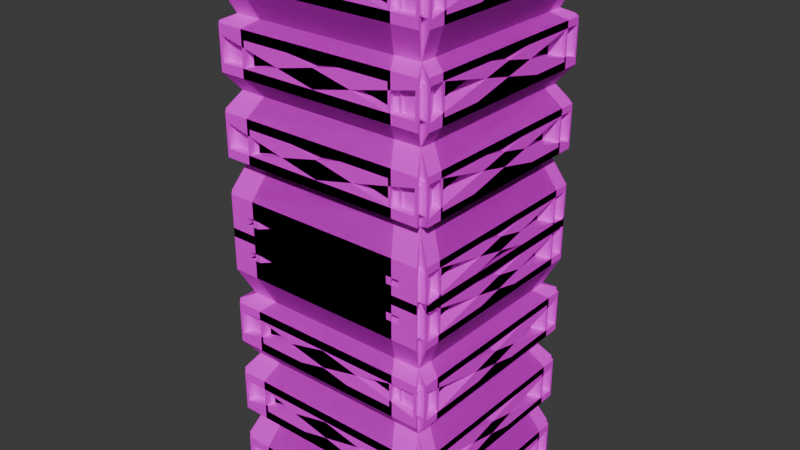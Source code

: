 # Source: building1.blend  (saved by Blender 4.2.66; exported with 4.5.12 LTS)
import bpy
from mathutils import Matrix  # noqa: F401  (used for matrix-valued properties, if any)

bpy.ops.wm.read_factory_settings(use_empty=True)
scene = bpy.context.scene
scene.name = 'Scene'

# ---- collections
col_collection = bpy.data.collections.new('Collection'); scene.collection.children.link(col_collection)

# ---- images (referenced by path relative to the original .blend; pixels are not part of the script)
import os
ASSET_DIR = os.environ.get("B2B_ASSET_DIR", "")  # directory of the original .blend (textures are referenced by path, not embedded)
HERE = os.path.dirname(os.path.abspath(__file__))  # packed textures are extracted next to this script under _unpacked/

def load_image(name, relpath, width, height, colorspace="sRGB"):
    """Load a texture the original file referenced (path relative to the .blend, or extracted next to this script)."""
    p = next((c for c in (os.path.join(HERE, relpath), os.path.join(ASSET_DIR, relpath)) if relpath and os.path.exists(c)), "")
    if p:
        img = bpy.data.images.load(p, check_existing=True)
        img.name = name
    else:  # same state as the original file: an image datablock whose file is absent (Cycles renders it pink)
        img = bpy.data.images.new(name, width, height)
        img.source = "FILE"
        img.filepath = "//" + (relpath or name)
    img.colorspace_settings.name = colorspace
    return img
img_black_jpg = load_image('black.jpg', 'OpenGL_StarWing/app/src/main/res/drawable/black.jpg', 1024, 1024, 'sRGB')

# ---- materials (node trees are filled in below, after node groups)
mat_building1mat = bpy.data.materials.new('Building1Mat')

# ---- material node trees
mat_building1mat.use_nodes = True; mat_building1mat.node_tree.nodes.clear()
_N = mat_building1mat.node_tree.nodes; _L = mat_building1mat.node_tree.links
n0 = _N.new('ShaderNodeBsdfPrincipled'); n0.name = 'Principled BSDF'; n0.location = (60, 300)
n1 = _N.new('ShaderNodeOutputMaterial'); n1.name = 'Material Output'; n1.location = (360, 300)
n2 = _N.new('ShaderNodeTexImage'); n2.name = 'Image Texture'; n2.location = (-223, 300)
n2.image = img_black_jpg
_L.new(n0.outputs[0], n1.inputs[0])
_L.new(n2.outputs[0], n0.inputs[0])
n1.is_active_output = True

# ---- world
world_world = bpy.data.worlds.new('World'); scene.world = world_world
world_world.use_nodes = True; world_world.node_tree.nodes.clear()
_N = world_world.node_tree.nodes; _L = world_world.node_tree.links
n0 = _N.new('ShaderNodeOutputWorld'); n0.name = 'World Output'; n0.location = (300, 300)
n1 = _N.new('ShaderNodeBackground'); n1.name = 'Background'; n1.location = (10, 300)
n1.inputs[0].default_value = (0.05088, 0.05088, 0.05088, 1.0)
_L.new(n1.outputs[0], n0.inputs[0])
n0.is_active_output = True
world_world.color = (0.05088, 0.05088, 0.05088)
world_world.sun_shadow_jitter_overblur = 0.0

# ---- meshes
me_cube = bpy.data.meshes.new('Cube')
me_cube.from_pydata([(-1.033, 1.165, 0.04941), (-1.033, 1.165, 0.07713), (1.165, -1.033, 0.07713), (1.165, -1.033, 0.04941), (-0.108, 0.02375, 0.04941), (-0.108, 0.02375, 0.07713), (0.02375, -0.108, 0.07713), (0.02375, -0.108, 0.04941), (-1.221, 1.165, 0.9802), (0.01545, 1.165, 0.8907), (-1.221, 1.165, 0.8907), (-1.221, 1.165, 0.3979), (0.01545, 1.165, 0.3084), (-1.221, 1.165, 0.3084), (-1.221, 1.165, 0.6891), (0.01545, 1.165, 0.5996), (-1.221, 1.165, 0.5996), (-0.3281, 1.165, 0.9827), (0.9087, 1.165, 0.9827), (0.9087, 1.165, 0.8932), (-0.3281, 1.165, 0.4004), (0.9087, 1.165, 0.4004), (0.9087, 1.165, 0.3109), (-0.3281, 1.165, 0.6916), (0.9087, 1.165, 0.6916), (0.9087, 1.165, 0.6021), (-1.033, 1.261, 0.07713), (-1.033, 1.261, 0.04941), (1.165, -0.9362, 0.07713), (1.165, -0.9362, 0.04941), (-0.108, 0.1205, 0.07713), (-0.108, 0.1205, 0.04941), (0.02375, -0.01124, 0.07713), (0.02375, -0.01124, 0.04941), (-1.165, 1.17, 0.8847), (-1.321, 1.17, 0.8847), (1.008, -0.9362, 0.07713), (-1.321, 1.17, 0.9906), (-1.165, 1.17, 0.9906), (-1.165, -0.2939, 0.9907), (-1.321, -0.2939, 0.9907), (1.008, -0.9362, 0.04941), (-1.165, 1.17, 0.01127), (-1.321, 1.17, 0.01127), (-1.321, 1.17, 0.1172), (-1.165, 1.17, 0.1172), (-1.165, -0.2939, 0.1172), (-1.321, -0.2939, 0.1172), (-1.165, 0.4874, 0.8828), (-1.165, -0.9762, 0.9887), (-1.165, -0.9762, 0.8828), (-1.165, -0.9762, 0.3005), (-1.321, -0.9762, 0.3005), (-1.321, 0.4874, 0.3005), (-1.165, 0.4874, 0.3005), (-1.165, -0.9762, 0.4064), (-1.321, -0.9762, 0.4064), (-1.165, -0.9762, 0.5917), (-1.321, -0.9762, 0.5917), (-1.321, 0.4874, 0.5917), (-1.165, 0.4874, 0.5917), (-1.165, -0.9762, 0.6976), (-1.321, -0.9762, 0.6976), (-1.165, 0.4874, 0.00935), (-1.165, -0.9762, 0.1153), (-1.165, -0.9762, 0.00935), (-0.1326, -0.01124, 0.07713), (-0.1326, -0.01124, 0.04941), (-1.165, 1.17, 0.3024), (-1.321, 1.17, 0.3024), (-0.2643, 0.1205, 0.04941), (-0.2643, 0.1205, 0.07713), (-1.321, 1.17, 0.4083), (-1.165, 1.17, 0.4083), (-1.165, -0.2939, 0.4083), (-1.321, -0.2939, 0.4083), (-1.165, 1.17, 0.5936), (-1.321, 1.17, 0.5936), (-1.321, 1.17, 0.6995), (-1.165, 1.17, 0.6995), (-1.165, -0.2939, 0.6995), (-1.321, -0.2939, 0.6995), (-1.321, -0.9762, 0.8828), (-1.189, 1.261, 0.07713), (-1.189, 1.261, 0.04941), (-1.321, 0.4874, 0.00935), (-1.321, 0.4874, 0.8828), (-1.321, -0.9762, 0.9887), (-1.321, -0.9762, 0.1153), (-1.321, -0.9762, 0.00935), (-1.156, 1.097, -1.0), (-1.156, -0.9033, -1.0), (-1.156, -0.9033, 0.75), (-1.156, -0.9033, 1.0), (-1.156, 1.097, 1.0), (-1.156, 1.097, 0.0), (0.8437, 1.097, -1.0), (0.8437, 1.097, 1.0), (0.8437, 1.097, 0.0), (0.8437, -0.9033, -1.0), (0.8437, -0.9033, 1.0), (0.8437, -0.9033, 0.0), (-1.156, -0.9033, 0.0), (-1.156, 1.097, 0.25), (0.8437, 1.097, 0.25), (0.8437, -0.9033, 0.25), (-1.156, -0.9033, 0.25), (-1.156, -0.9033, 0.5), (-1.156, 1.097, 0.75), (-1.156, 1.097, 0.5), (0.8437, 1.097, 0.75), (0.8437, 1.097, 0.5), (0.8437, -0.9033, 0.75), (0.8437, -0.9033, 0.5), (-1.321, -1.002, 0.8572), (-1.321, -1.002, 1.016), (-1.321, 1.195, 0.8572), (-1.321, 1.195, 1.016), (-1.255, 1.261, 1.016), (-1.255, 1.261, 0.8572), (0.9422, 1.261, 0.8572), (0.9422, 1.261, 1.016), (1.008, 1.195, 1.016), (1.008, 1.195, 0.8572), (1.008, -1.002, 0.8572), (1.008, -1.002, 1.016), (0.9422, -1.068, 1.016), (0.9422, -1.068, 0.8572), (-1.255, -1.068, 0.8572), (-1.255, -1.068, 1.016), (0.9422, -1.068, 0.4339), (0.9422, -1.068, 0.2749), (-1.255, -1.068, 0.2749), (-1.255, -1.068, 0.4339), (1.008, 1.195, 0.4339), (1.008, 1.195, 0.2749), (1.008, -1.002, 0.2749), (1.008, -1.002, 0.4339), (-1.255, 1.261, 0.4339), (-1.255, 1.261, 0.2749), (0.9422, 1.261, 0.2749), (0.9422, 1.261, 0.4339), (-1.321, -1.002, 0.2749), (-1.321, -1.002, 0.4339), (-1.321, 1.195, 0.2749), (-1.321, 1.195, 0.4339), (-1.321, -1.002, -0.01623), (-1.321, -1.002, 0.1428), (-1.321, 1.195, -0.01623), (-1.321, 1.195, 0.1428), (-1.255, 1.261, 0.1428), (-1.255, 1.261, -0.01623), (0.9422, 1.261, -0.01623), (0.9422, 1.261, 0.1428), (1.008, 1.195, 0.1428), (1.008, 1.195, -0.01623), (1.008, -1.002, -0.01623), (1.008, -1.002, 0.1428), (0.9422, -1.068, 0.1428), (0.9422, -1.068, -0.01623), (-1.255, -1.068, -0.01623), (-1.255, -1.068, 0.1428), (0.9422, -1.068, 0.7251), (0.9422, -1.068, 0.5661), (-1.255, -1.068, 0.5661), (-1.255, -1.068, 0.7251), (1.008, 1.195, 0.7251), (1.008, 1.195, 0.5661), (1.008, -1.002, 0.5661), (1.008, -1.002, 0.7251), (-1.255, 1.261, 0.7251), (-1.255, 1.261, 0.5661), (0.9422, 1.261, 0.5661), (0.9422, 1.261, 0.7251), (-1.321, -1.002, 0.5661), (-1.321, -1.002, 0.7251), (-1.321, 1.195, 0.5661), (-1.321, 1.195, 0.7251), (0.8766, 1.261, 0.04941), (0.8766, 1.261, 0.07713), (1.008, 1.13, 0.07713), (1.008, 1.13, 0.04941), (0.01545, 1.261, 0.8907), (-1.221, 1.261, 0.9802), (-1.221, 1.261, 0.8907), (0.01545, 1.261, 0.3084), (-1.221, 1.261, 0.3979), (-1.221, 1.261, 0.3084), (0.01545, 1.261, 0.5996), (-1.221, 1.261, 0.6891), (-1.221, 1.261, 0.5996), (-0.3281, 1.261, 0.9827), (0.9087, 1.261, 0.9827), (0.9087, 1.261, 0.8932), (-0.3281, 1.261, 0.4004), (0.9087, 1.261, 0.4004), (0.9087, 1.261, 0.3109), (-0.3281, 1.261, 0.6916), (0.9087, 1.261, 0.6916), (0.9087, 1.261, 0.6021)], [], [(8, 9, 10), (11, 12, 13), (14, 15, 16), (17, 18, 19), (20, 21, 22), (23, 24, 25), (25, 197, 23), (7, 29, 33), (10, 183, 8), (12, 187, 13), (23, 198, 24), (1, 30, 5), (8, 182, 9), (13, 186, 11), (6, 28, 2), (15, 190, 16), (11, 185, 12), (7, 32, 6), (16, 189, 14), (18, 193, 19), (5, 31, 4), (14, 188, 15), (19, 191, 17), (2, 29, 3), (21, 196, 22), (0, 31, 27), (17, 192, 18), (0, 26, 1), (22, 194, 20), (24, 199, 25), (9, 184, 10), (20, 195, 21), (49, 48, 50), (55, 54, 51), (64, 63, 65), (61, 60, 57), (39, 38, 34), (74, 73, 68), (46, 45, 42), (80, 79, 76), (38, 35, 34), (27, 70, 84), (64, 85, 63), (32, 36, 28), (34, 40, 39), (28, 41, 29), (45, 43, 42), (39, 37, 38), (33, 41, 67), (42, 47, 46), (26, 71, 30), (46, 44, 45), (54, 52, 51), (51, 56, 55), (60, 58, 57), (55, 53, 54), (57, 62, 61), (73, 69, 68), (61, 59, 60), (33, 66, 32), (68, 75, 74), (79, 77, 76), (30, 70, 31), (74, 72, 73), (76, 81, 80), (48, 82, 50), (80, 78, 79), (50, 87, 49), (27, 83, 26), (63, 89, 65), (49, 86, 48), (65, 88, 64), (122, 124, 123), (126, 128, 127), (96, 91, 90), (94, 100, 97), (101, 91, 99), (98, 99, 96), (95, 96, 90), (102, 90, 91), (130, 132, 131), (134, 136, 135), (180, 67, 181), (36, 66, 180), (158, 160, 159), (162, 164, 163), (166, 168, 167), (93, 114, 92), (94, 115, 93), (94, 116, 117), (92, 116, 108), (94, 119, 108), (97, 118, 94), (97, 120, 121), (108, 120, 110), (97, 123, 110), (100, 122, 97), (100, 124, 125), (110, 124, 112), (100, 127, 112), (93, 126, 100), (93, 128, 129), (112, 128, 92), (105, 130, 131), (107, 130, 113), (106, 133, 107), (105, 132, 106), (104, 134, 135), (113, 134, 111), (105, 137, 113), (104, 136, 105), (103, 138, 139), (111, 138, 109), (104, 141, 111), (103, 140, 104), (106, 143, 142), (109, 143, 107), (103, 145, 109), (106, 144, 103), (102, 147, 146), (103, 147, 106), (95, 149, 103), (102, 148, 95), (95, 150, 151), (104, 150, 103), (98, 153, 104), (95, 152, 98), (98, 154, 155), (105, 154, 104), (101, 157, 105), (98, 156, 101), (101, 158, 159), (106, 158, 105), (102, 161, 106), (101, 160, 102), (112, 163, 113), (92, 162, 112), (92, 164, 165), (113, 164, 107), (110, 167, 111), (112, 166, 110), (112, 168, 169), (111, 168, 113), (108, 171, 109), (110, 170, 108), (110, 172, 173), (109, 172, 111), (92, 174, 107), (108, 175, 92), (108, 176, 177), (107, 176, 109), (150, 84, 151), (150, 179, 83), (152, 179, 153), (152, 84, 178), (154, 181, 155), (154, 36, 180), (156, 36, 157), (156, 181, 41), (178, 71, 179), (84, 70, 178), (122, 125, 124), (126, 129, 128), (96, 99, 91), (94, 93, 100), (101, 102, 91), (98, 101, 99), (95, 98, 96), (102, 95, 90), (130, 133, 132), (134, 137, 136), (180, 66, 67), (158, 161, 160), (162, 165, 164), (166, 169, 168), (93, 115, 114), (94, 117, 115), (94, 108, 116), (92, 114, 116), (94, 118, 119), (97, 121, 118), (97, 110, 120), (108, 119, 120), (97, 122, 123), (100, 125, 122), (100, 112, 124), (110, 123, 124), (100, 126, 127), (93, 129, 126), (93, 92, 128), (112, 127, 128), (105, 113, 130), (107, 133, 130), (106, 132, 133), (105, 131, 132), (104, 111, 134), (113, 137, 134), (105, 136, 137), (104, 135, 136), (103, 109, 138), (111, 141, 138), (104, 140, 141), (103, 139, 140), (106, 107, 143), (109, 145, 143), (103, 144, 145), (106, 142, 144), (102, 106, 147), (103, 149, 147), (95, 148, 149), (102, 146, 148), (95, 103, 150), (104, 153, 150), (98, 152, 153), (95, 151, 152), (98, 104, 154), (105, 157, 154), (101, 156, 157), (98, 155, 156), (101, 105, 158), (106, 161, 158), (102, 160, 161), (101, 159, 160), (112, 162, 163), (92, 165, 162), (92, 107, 164), (113, 163, 164), (110, 166, 167), (112, 169, 166), (112, 113, 168), (111, 167, 168), (108, 170, 171), (110, 173, 170), (110, 111, 172), (109, 171, 172), (92, 175, 174), (108, 177, 175), (108, 109, 176), (107, 174, 176), (150, 83, 84), (150, 153, 179), (152, 178, 179), (152, 151, 84), (154, 180, 181), (154, 157, 36), (156, 41, 36), (156, 155, 181), (83, 179, 71), (41, 181, 67), (178, 70, 71), (115, 86, 87), (114, 86, 116), (114, 87, 82), (143, 53, 56), (142, 53, 144), (142, 56, 52), (147, 85, 88), (146, 85, 148), (146, 88, 89), (175, 59, 62), (174, 59, 176), (174, 62, 58), (117, 40, 115), (117, 35, 37), (116, 40, 35), (145, 75, 143), (145, 69, 72), (144, 75, 69), (149, 47, 147), (149, 43, 44), (148, 47, 43), (177, 81, 175), (177, 77, 78), (176, 81, 77), (118, 182, 183), (119, 182, 120), (119, 183, 184), (138, 185, 186), (139, 185, 140), (139, 186, 187), (170, 188, 189), (171, 188, 172), (171, 189, 190), (121, 191, 118), (121, 193, 192), (120, 191, 193), (141, 194, 138), (141, 196, 195), (140, 194, 196), (173, 197, 170), (173, 199, 198), (172, 197, 199), (25, 199, 197), (7, 3, 29), (10, 184, 183), (12, 185, 187), (23, 197, 198), (1, 26, 30), (8, 183, 182), (13, 187, 186), (6, 32, 28), (15, 188, 190), (11, 186, 185), (7, 33, 32), (16, 190, 189), (18, 192, 193), (5, 30, 31), (14, 189, 188), (19, 193, 191), (2, 28, 29), (21, 195, 196), (0, 4, 31), (17, 191, 192), (0, 27, 26), (22, 196, 194), (24, 198, 199), (9, 182, 184), (20, 194, 195), (38, 37, 35), (27, 31, 70), (64, 88, 85), (32, 66, 36), (34, 35, 40), (28, 36, 41), (45, 44, 43), (39, 40, 37), (33, 29, 41), (42, 43, 47), (26, 83, 71), (46, 47, 44), (54, 53, 52), (51, 52, 56), (60, 59, 58), (55, 56, 53), (57, 58, 62), (73, 72, 69), (61, 62, 59), (33, 67, 66), (68, 69, 75), (79, 78, 77), (30, 71, 70), (74, 75, 72), (76, 77, 81), (48, 86, 82), (80, 81, 78), (50, 82, 87), (27, 84, 83), (63, 85, 89), (49, 87, 86), (65, 89, 88), (115, 116, 86), (114, 82, 86), (114, 115, 87), (143, 144, 53), (142, 52, 53), (142, 143, 56), (147, 148, 85), (146, 89, 85), (146, 147, 88), (175, 176, 59), (174, 58, 59), (174, 175, 62), (117, 37, 40), (117, 116, 35), (116, 115, 40), (145, 72, 75), (145, 144, 69), (144, 143, 75), (149, 44, 47), (149, 148, 43), (148, 147, 47), (177, 78, 81), (177, 176, 77), (176, 175, 81), (118, 120, 182), (119, 184, 182), (119, 118, 183), (138, 140, 185), (139, 187, 185), (139, 138, 186), (170, 172, 188), (171, 190, 188), (171, 170, 189), (121, 192, 191), (121, 120, 193), (120, 118, 191), (141, 195, 194), (141, 140, 196), (140, 138, 194), (173, 198, 197), (173, 172, 199), (172, 170, 197)])
_uv = me_cube.uv_layers.new(name='UVMap')
_uv.uv.foreach_set('vector', [0.3154, 0.6335, 0.3109, 0.6959, 0.3109, 0.6335, 0.286, 0.6335, 0.2815, 0.6959, 0.2815, 0.6335, 0.3007, 0.6335, 0.2962, 0.6959, 0.2962, 0.6335, 0.3155, 0.6786, 0.3155, 0.7409, 0.311, 0.7409, 0.2861, 0.6786, 0.2861, 0.7409, 0.2816, 0.7409, 0.3008, 0.6786, 0.3008, 0.7409, 0.2963, 0.7409, 0.7966, 0.4621, 0.8011, 0.3997, 0.8011, 0.3997, 0.0, 0.0, 0.0, 0.0, 0.0, 0.0, 0.8112, 0.3546, 0.8157, 0.3546, 0.8157, 0.3546, 0.7818, 0.417, 0.7818, 0.3546, 0.7818, 0.3546, 0.8011, 0.3997, 0.8011, 0.4621, 0.8011, 0.4621, 0.0, 0.0, 0.0, 0.0, 0.0, 0.0, 0.8157, 0.3546, 0.8112, 0.417, 0.8112, 0.417, 0.7818, 0.3546, 0.7863, 0.3546, 0.7863, 0.3546, 0.0, 0.0, 0.0, 0.0, 0.0, 0.0, 0.7965, 0.417, 0.7965, 0.3546, 0.7965, 0.3546, 0.7863, 0.3546, 0.7818, 0.417, 0.7818, 0.417, 0.0, 0.0, 0.0, 0.0, 0.0, 0.0, 0.7965, 0.3546, 0.801, 0.3546, 0.801, 0.3546, 0.8158, 0.4621, 0.8113, 0.4621, 0.8113, 0.4621, 0.0, 0.0, 0.0, 0.0, 0.0, 0.0, 0.801, 0.3546, 0.7965, 0.417, 0.7965, 0.417, 0.8113, 0.4621, 0.8158, 0.3997, 0.8158, 0.3997, 0.0, 0.0, 0.0, 0.0, 0.0, 0.0, 0.7864, 0.4621, 0.7819, 0.4621, 0.7819, 0.4621, 0.0, 0.0, 0.0, 0.0, 0.0, 0.0, 0.8158, 0.3997, 0.8158, 0.4621, 0.8158, 0.4621, 0.0, 0.0, 0.0, 0.0, 0.0, 0.0, 0.7819, 0.4621, 0.7864, 0.3997, 0.7864, 0.3997, 0.8011, 0.4621, 0.7966, 0.4621, 0.7966, 0.4621, 0.8112, 0.417, 0.8112, 0.3546, 0.8112, 0.3546, 0.7864, 0.3997, 0.7864, 0.4621, 0.7864, 0.4621, 0.1544, 0.5538, 0.143, 0.7109, 0.143, 0.5538, 0.09191, 0.5538, 0.08054, 0.7109, 0.08054, 0.5538, 0.06066, 0.5538, 0.04929, 0.7109, 0.04929, 0.5538, 0.1232, 0.5538, 0.1118, 0.7109, 0.1118, 0.5538, 0.1546, 0.6271, 0.1546, 0.7842, 0.1432, 0.7842, 0.09211, 0.6271, 0.09211, 0.7842, 0.08074, 0.7842, 0.06086, 0.6271, 0.06086, 0.7842, 0.04949, 0.7842, 0.1234, 0.6271, 0.1234, 0.7842, 0.112, 0.7842, 0.8162, 0.345, 0.8109, 0.345, 0.8109, 0.345, 0.0, 0.0, 0.0, 0.0, 0.0, 0.0, 0.772, 0.2367, 0.7667, 0.3106, 0.7667, 0.3106, 0.0, 0.0, 0.0, 0.0, 0.0, 0.0, 0.8109, 0.345, 0.8162, 0.2712, 0.8162, 0.2712, 0.0, 0.0, 0.0, 0.0, 0.0, 0.0, 0.7721, 0.345, 0.7668, 0.345, 0.7668, 0.345, 0.8162, 0.2712, 0.8162, 0.345, 0.8162, 0.345, 0.0, 0.0, 0.0, 0.0, 0.0, 0.0, 0.7668, 0.345, 0.7721, 0.2712, 0.7721, 0.2712, 0.0, 0.0, 0.0, 0.0, 0.0, 0.0, 0.7721, 0.2712, 0.7721, 0.345, 0.7721, 0.345, 0.7814, 0.3106, 0.7814, 0.2367, 0.7814, 0.2367, 0.7814, 0.2367, 0.7867, 0.2367, 0.7867, 0.2367, 0.7961, 0.3106, 0.7961, 0.2367, 0.7961, 0.2367, 0.7867, 0.2367, 0.7814, 0.3106, 0.7814, 0.3106, 0.7961, 0.2367, 0.8014, 0.2367, 0.8014, 0.2367, 0.7868, 0.345, 0.7815, 0.345, 0.7815, 0.345, 0.8014, 0.2367, 0.7961, 0.3106, 0.7961, 0.3106, 0.0, 0.0, 0.0, 0.0, 0.0, 0.0, 0.7815, 0.345, 0.7868, 0.2712, 0.7868, 0.2712, 0.8015, 0.345, 0.7962, 0.345, 0.7962, 0.345, 0.0, 0.0, 0.0, 0.0, 0.0, 0.0, 0.7868, 0.2712, 0.7868, 0.345, 0.7868, 0.345, 0.7962, 0.345, 0.8015, 0.2712, 0.8015, 0.2712, 0.8108, 0.3106, 0.8108, 0.2367, 0.8108, 0.2367, 0.8015, 0.2712, 0.8015, 0.345, 0.8015, 0.345, 0.8108, 0.2367, 0.8161, 0.2367, 0.8161, 0.2367, 0.0, 0.0, 0.0, 0.0, 0.0, 0.0, 0.7667, 0.3106, 0.7667, 0.2367, 0.7667, 0.2367, 0.8161, 0.2367, 0.8108, 0.3106, 0.8108, 0.3106, 0.7667, 0.2367, 0.772, 0.2367, 0.772, 0.2367, 0.8175, 0.4704, 0.8095, 0.5813, 0.8095, 0.4704, 0.8175, 0.5879, 0.8095, 0.6988, 0.8095, 0.5879, 0.7033, 0.4671, 0.5858, 0.5846, 0.5858, 0.4671, 0.9383, 0.4671, 0.8208, 0.5846, 0.8208, 0.4671, 0.7621, 0.5846, 0.7033, 0.7021, 0.7033, 0.5846, 0.7621, 0.4671, 0.7033, 0.5846, 0.7033, 0.4671, 0.7621, 0.3496, 0.7033, 0.4671, 0.7033, 0.3496, 0.7621, 0.2321, 0.7033, 0.3496, 0.7033, 0.2321, 0.7881, 0.5879, 0.7801, 0.6988, 0.7801, 0.5879, 0.7881, 0.4704, 0.7801, 0.5813, 0.7801, 0.4704, 0.7701, 0.4738, 0.7687, 0.4738, 0.7687, 0.4738, 0.7701, 0.578, 0.7701, 0.4738, 0.7701, 0.4738, 0.7734, 0.5879, 0.7654, 0.6988, 0.7654, 0.5879, 0.8028, 0.5879, 0.7948, 0.6988, 0.7948, 0.5879, 0.8028, 0.4704, 0.7948, 0.5813, 0.7948, 0.4704, 0.8208, 0.2321, 0.8095, 0.2355, 0.8061, 0.2321, 0.8208, 0.3496, 0.8175, 0.2355, 0.8208, 0.2321, 0.8208, 0.3496, 0.8095, 0.3463, 0.8175, 0.3463, 0.8061, 0.2321, 0.8095, 0.3463, 0.8061, 0.3496, 0.8208, 0.3496, 0.8095, 0.3529, 0.8061, 0.3496, 0.8208, 0.4671, 0.8175, 0.3529, 0.8208, 0.3496, 0.8208, 0.4671, 0.8095, 0.4638, 0.8175, 0.4638, 0.8061, 0.3496, 0.8095, 0.4638, 0.8061, 0.4671, 0.8208, 0.4671, 0.8095, 0.4704, 0.8061, 0.4671, 0.8208, 0.5846, 0.8175, 0.4704, 0.8208, 0.4671, 0.8208, 0.5846, 0.8095, 0.5813, 0.8175, 0.5813, 0.8061, 0.4671, 0.8095, 0.5813, 0.8061, 0.5846, 0.8208, 0.5846, 0.8095, 0.5879, 0.8061, 0.5846, 0.8208, 0.7021, 0.8175, 0.5879, 0.8208, 0.5846, 0.8208, 0.7021, 0.8095, 0.6988, 0.8175, 0.6988, 0.8061, 0.5846, 0.8095, 0.6988, 0.8061, 0.7021, 0.7768, 0.5846, 0.7881, 0.5879, 0.7801, 0.5879, 0.7915, 0.7021, 0.7881, 0.5879, 0.7915, 0.5846, 0.7768, 0.7021, 0.7881, 0.6988, 0.7915, 0.7021, 0.7768, 0.5846, 0.7801, 0.6988, 0.7768, 0.7021, 0.7768, 0.4671, 0.7881, 0.4704, 0.7801, 0.4704, 0.7915, 0.5846, 0.7881, 0.4704, 0.7915, 0.4671, 0.7768, 0.5846, 0.7881, 0.5813, 0.7915, 0.5846, 0.7768, 0.4671, 0.7801, 0.5813, 0.7768, 0.5846, 0.7768, 0.3496, 0.7881, 0.3529, 0.7801, 0.3529, 0.7915, 0.4671, 0.7881, 0.3529, 0.7915, 0.3496, 0.7768, 0.4671, 0.7881, 0.4638, 0.7915, 0.4671, 0.7768, 0.3496, 0.7801, 0.4638, 0.7768, 0.4671, 0.7768, 0.2321, 0.7881, 0.2355, 0.7801, 0.2355, 0.7915, 0.3496, 0.7881, 0.2355, 0.7915, 0.2321, 0.7768, 0.3496, 0.7881, 0.3463, 0.7915, 0.3496, 0.7768, 0.2321, 0.7801, 0.3463, 0.7768, 0.3496, 0.7621, 0.2321, 0.7734, 0.2355, 0.7654, 0.2355, 0.7768, 0.3496, 0.7734, 0.2355, 0.7768, 0.2321, 0.7621, 0.3496, 0.7734, 0.3463, 0.7768, 0.3496, 0.7621, 0.2321, 0.7654, 0.3463, 0.7621, 0.3496, 0.7621, 0.3496, 0.7734, 0.3529, 0.7654, 0.3529, 0.7768, 0.4671, 0.7734, 0.3529, 0.7768, 0.3496, 0.7621, 0.4671, 0.7734, 0.4638, 0.7768, 0.4671, 0.7621, 0.3496, 0.7654, 0.4638, 0.7621, 0.4671, 0.7621, 0.4671, 0.7734, 0.4704, 0.7654, 0.4704, 0.7768, 0.5846, 0.7734, 0.4704, 0.7768, 0.4671, 0.7621, 0.5846, 0.7734, 0.5813, 0.7768, 0.5846, 0.7621, 0.4671, 0.7654, 0.5813, 0.7621, 0.5846, 0.7621, 0.5846, 0.7734, 0.5879, 0.7654, 0.5879, 0.7768, 0.7021, 0.7734, 0.5879, 0.7768, 0.5846, 0.7621, 0.7021, 0.7734, 0.6988, 0.7768, 0.7021, 0.7621, 0.5846, 0.7654, 0.6988, 0.7621, 0.7021, 0.8061, 0.5846, 0.7948, 0.5879, 0.7915, 0.5846, 0.8061, 0.7021, 0.8028, 0.5879, 0.8061, 0.5846, 0.8061, 0.7021, 0.7948, 0.6988, 0.8028, 0.6988, 0.7915, 0.5846, 0.7948, 0.6988, 0.7915, 0.7021, 0.8061, 0.4671, 0.7948, 0.4704, 0.7915, 0.4671, 0.8061, 0.5846, 0.8028, 0.4704, 0.8061, 0.4671, 0.8061, 0.5846, 0.7948, 0.5813, 0.8028, 0.5813, 0.7915, 0.4671, 0.7948, 0.5813, 0.7915, 0.5846, 0.8061, 0.3496, 0.7948, 0.3529, 0.7915, 0.3496, 0.8061, 0.4671, 0.8028, 0.3529, 0.8061, 0.3496, 0.8061, 0.4671, 0.7948, 0.4638, 0.8028, 0.4638, 0.7915, 0.3496, 0.7948, 0.4638, 0.7915, 0.4671, 0.8061, 0.2321, 0.7948, 0.2355, 0.7915, 0.2321, 0.8061, 0.3496, 0.8028, 0.2355, 0.8061, 0.2321, 0.8061, 0.3496, 0.7948, 0.3463, 0.8028, 0.3463, 0.7915, 0.2321, 0.7948, 0.3463, 0.7915, 0.3496, 0.7734, 0.3529, 0.7687, 0.3563, 0.7654, 0.3529, 0.7734, 0.3529, 0.7701, 0.4605, 0.7701, 0.3563, 0.7654, 0.4638, 0.7701, 0.4605, 0.7734, 0.4638, 0.7654, 0.4638, 0.7687, 0.3563, 0.7687, 0.4605, 0.7734, 0.4704, 0.7687, 0.4738, 0.7654, 0.4704, 0.7734, 0.4704, 0.7701, 0.578, 0.7701, 0.4738, 0.7654, 0.5813, 0.7701, 0.578, 0.7734, 0.5813, 0.7654, 0.5813, 0.7687, 0.4738, 0.7687, 0.578, 0.7687, 0.4605, 0.7701, 0.4605, 0.7701, 0.4605, 0.7687, 0.3563, 0.7687, 0.4605, 0.7687, 0.4605, 0.8175, 0.4704, 0.8175, 0.5813, 0.8095, 0.5813, 0.8175, 0.5879, 0.8175, 0.6988, 0.8095, 0.6988, 0.7033, 0.4671, 0.7033, 0.5846, 0.5858, 0.5846, 0.9383, 0.4671, 0.9383, 0.5846, 0.8208, 0.5846, 0.7621, 0.5846, 0.7621, 0.7021, 0.7033, 0.7021, 0.7621, 0.4671, 0.7621, 0.5846, 0.7033, 0.5846, 0.7621, 0.3496, 0.7621, 0.4671, 0.7033, 0.4671, 0.7621, 0.2321, 0.7621, 0.3496, 0.7033, 0.3496, 0.7881, 0.5879, 0.7881, 0.6988, 0.7801, 0.6988, 0.7881, 0.4704, 0.7881, 0.5813, 0.7801, 0.5813, 0.7701, 0.4738, 0.7701, 0.4738, 0.7687, 0.4738, 0.7734, 0.5879, 0.7734, 0.6988, 0.7654, 0.6988, 0.8028, 0.5879, 0.8028, 0.6988, 0.7948, 0.6988, 0.8028, 0.4704, 0.8028, 0.5813, 0.7948, 0.5813, 0.8208, 0.2321, 0.8175, 0.2355, 0.8095, 0.2355, 0.8208, 0.3496, 0.8175, 0.3463, 0.8175, 0.2355, 0.8208, 0.3496, 0.8061, 0.3496, 0.8095, 0.3463, 0.8061, 0.2321, 0.8095, 0.2355, 0.8095, 0.3463, 0.8208, 0.3496, 0.8175, 0.3529, 0.8095, 0.3529, 0.8208, 0.4671, 0.8175, 0.4638, 0.8175, 0.3529, 0.8208, 0.4671, 0.8061, 0.4671, 0.8095, 0.4638, 0.8061, 0.3496, 0.8095, 0.3529, 0.8095, 0.4638, 0.8208, 0.4671, 0.8175, 0.4704, 0.8095, 0.4704, 0.8208, 0.5846, 0.8175, 0.5813, 0.8175, 0.4704, 0.8208, 0.5846, 0.8061, 0.5846, 0.8095, 0.5813, 0.8061, 0.4671, 0.8095, 0.4704, 0.8095, 0.5813, 0.8208, 0.5846, 0.8175, 0.5879, 0.8095, 0.5879, 0.8208, 0.7021, 0.8175, 0.6988, 0.8175, 0.5879, 0.8208, 0.7021, 0.8061, 0.7021, 0.8095, 0.6988, 0.8061, 0.5846, 0.8095, 0.5879, 0.8095, 0.6988, 0.7768, 0.5846, 0.7915, 0.5846, 0.7881, 0.5879, 0.7915, 0.7021, 0.7881, 0.6988, 0.7881, 0.5879, 0.7768, 0.7021, 0.7801, 0.6988, 0.7881, 0.6988, 0.7768, 0.5846, 0.7801, 0.5879, 0.7801, 0.6988, 0.7768, 0.4671, 0.7915, 0.4671, 0.7881, 0.4704, 0.7915, 0.5846, 0.7881, 0.5813, 0.7881, 0.4704, 0.7768, 0.5846, 0.7801, 0.5813, 0.7881, 0.5813, 0.7768, 0.4671, 0.7801, 0.4704, 0.7801, 0.5813, 0.7768, 0.3496, 0.7915, 0.3496, 0.7881, 0.3529, 0.7915, 0.4671, 0.7881, 0.4638, 0.7881, 0.3529, 0.7768, 0.4671, 0.7801, 0.4638, 0.7881, 0.4638, 0.7768, 0.3496, 0.7801, 0.3529, 0.7801, 0.4638, 0.7768, 0.2321, 0.7915, 0.2321, 0.7881, 0.2355, 0.7915, 0.3496, 0.7881, 0.3463, 0.7881, 0.2355, 0.7768, 0.3496, 0.7801, 0.3463, 0.7881, 0.3463, 0.7768, 0.2321, 0.7801, 0.2355, 0.7801, 0.3463, 0.7621, 0.2321, 0.7768, 0.2321, 0.7734, 0.2355, 0.7768, 0.3496, 0.7734, 0.3463, 0.7734, 0.2355, 0.7621, 0.3496, 0.7654, 0.3463, 0.7734, 0.3463, 0.7621, 0.2321, 0.7654, 0.2355, 0.7654, 0.3463, 0.7621, 0.3496, 0.7768, 0.3496, 0.7734, 0.3529, 0.7768, 0.4671, 0.7734, 0.4638, 0.7734, 0.3529, 0.7621, 0.4671, 0.7654, 0.4638, 0.7734, 0.4638, 0.7621, 0.3496, 0.7654, 0.3529, 0.7654, 0.4638, 0.7621, 0.4671, 0.7768, 0.4671, 0.7734, 0.4704, 0.7768, 0.5846, 0.7734, 0.5813, 0.7734, 0.4704, 0.7621, 0.5846, 0.7654, 0.5813, 0.7734, 0.5813, 0.7621, 0.4671, 0.7654, 0.4704, 0.7654, 0.5813, 0.7621, 0.5846, 0.7768, 0.5846, 0.7734, 0.5879, 0.7768, 0.7021, 0.7734, 0.6988, 0.7734, 0.5879, 0.7621, 0.7021, 0.7654, 0.6988, 0.7734, 0.6988, 0.7621, 0.5846, 0.7654, 0.5879, 0.7654, 0.6988, 0.8061, 0.5846, 0.8028, 0.5879, 0.7948, 0.5879, 0.8061, 0.7021, 0.8028, 0.6988, 0.8028, 0.5879, 0.8061, 0.7021, 0.7915, 0.7021, 0.7948, 0.6988, 0.7915, 0.5846, 0.7948, 0.5879, 0.7948, 0.6988, 0.8061, 0.4671, 0.8028, 0.4704, 0.7948, 0.4704, 0.8061, 0.5846, 0.8028, 0.5813, 0.8028, 0.4704, 0.8061, 0.5846, 0.7915, 0.5846, 0.7948, 0.5813, 0.7915, 0.4671, 0.7948, 0.4704, 0.7948, 0.5813, 0.8061, 0.3496, 0.8028, 0.3529, 0.7948, 0.3529, 0.8061, 0.4671, 0.8028, 0.4638, 0.8028, 0.3529, 0.8061, 0.4671, 0.7915, 0.4671, 0.7948, 0.4638, 0.7915, 0.3496, 0.7948, 0.3529, 0.7948, 0.4638, 0.8061, 0.2321, 0.8028, 0.2355, 0.7948, 0.2355, 0.8061, 0.3496, 0.8028, 0.3463, 0.8028, 0.2355, 0.8061, 0.3496, 0.7915, 0.3496, 0.7948, 0.3463, 0.7915, 0.2321, 0.7948, 0.2355, 0.7948, 0.3463, 0.7734, 0.3529, 0.7701, 0.3563, 0.7687, 0.3563, 0.7734, 0.3529, 0.7734, 0.4638, 0.7701, 0.4605, 0.7654, 0.4638, 0.7687, 0.4605, 0.7701, 0.4605, 0.7654, 0.4638, 0.7654, 0.3529, 0.7687, 0.3563, 0.7734, 0.4704, 0.7701, 0.4738, 0.7687, 0.4738, 0.7734, 0.4704, 0.7734, 0.5813, 0.7701, 0.578, 0.7654, 0.5813, 0.7687, 0.578, 0.7701, 0.578, 0.7654, 0.5813, 0.7654, 0.4704, 0.7687, 0.4738, 0.7701, 0.3563, 0.7701, 0.4605, 0.7701, 0.4605, 0.7687, 0.578, 0.7687, 0.4738, 0.7687, 0.4738, 0.7687, 0.4605, 0.7687, 0.4605, 0.7701, 0.4605, 0.8175, 0.2355, 0.8108, 0.3106, 0.8161, 0.2367, 0.8095, 0.2355, 0.8108, 0.3106, 0.8095, 0.3463, 0.8095, 0.2355, 0.8161, 0.2367, 0.8108, 0.2367, 0.7881, 0.2355, 0.7814, 0.3106, 0.7867, 0.2367, 0.7801, 0.2355, 0.7814, 0.3106, 0.7801, 0.3463, 0.7801, 0.2355, 0.7867, 0.2367, 0.7814, 0.2367, 0.7734, 0.2355, 0.7667, 0.3106, 0.772, 0.2367, 0.7654, 0.2355, 0.7667, 0.3106, 0.7654, 0.3463, 0.7654, 0.2355, 0.772, 0.2367, 0.7667, 0.2367, 0.8028, 0.2355, 0.7961, 0.3106, 0.8014, 0.2367, 0.7948, 0.2355, 0.7961, 0.3106, 0.7948, 0.3463, 0.7948, 0.2355, 0.8014, 0.2367, 0.7961, 0.2367, 0.8175, 0.3463, 0.8162, 0.2712, 0.8175, 0.2355, 0.8175, 0.3463, 0.8109, 0.345, 0.8162, 0.345, 0.8095, 0.3463, 0.8162, 0.2712, 0.8109, 0.345, 0.7881, 0.3463, 0.7868, 0.2712, 0.7881, 0.2355, 0.7881, 0.3463, 0.7815, 0.345, 0.7868, 0.345, 0.7801, 0.3463, 0.7868, 0.2712, 0.7815, 0.345, 0.7734, 0.3463, 0.7721, 0.2712, 0.7734, 0.2355, 0.7734, 0.3463, 0.7668, 0.345, 0.7721, 0.345, 0.7654, 0.3463, 0.7721, 0.2712, 0.7668, 0.345, 0.8028, 0.3463, 0.8015, 0.2712, 0.8028, 0.2355, 0.8028, 0.3463, 0.7962, 0.345, 0.8015, 0.345, 0.7948, 0.3463, 0.8015, 0.2712, 0.7962, 0.345, 0.8175, 0.3529, 0.8112, 0.417, 0.8157, 0.3546, 0.8095, 0.3529, 0.8112, 0.417, 0.8095, 0.4638, 0.8095, 0.3529, 0.8157, 0.3546, 0.8112, 0.3546, 0.7881, 0.3529, 0.7818, 0.417, 0.7863, 0.3546, 0.7801, 0.3529, 0.7818, 0.417, 0.7801, 0.4638, 0.7801, 0.3529, 0.7863, 0.3546, 0.7818, 0.3546, 0.8028, 0.3529, 0.7965, 0.417, 0.801, 0.3546, 0.7948, 0.3529, 0.7965, 0.417, 0.7948, 0.4638, 0.7948, 0.3529, 0.801, 0.3546, 0.7965, 0.3546, 0.8175, 0.4638, 0.8158, 0.3997, 0.8175, 0.3529, 0.8175, 0.4638, 0.8113, 0.4621, 0.8158, 0.4621, 0.8095, 0.4638, 0.8158, 0.3997, 0.8113, 0.4621, 0.7881, 0.4638, 0.7864, 0.3997, 0.7881, 0.3529, 0.7881, 0.4638, 0.7819, 0.4621, 0.7864, 0.4621, 0.7801, 0.4638, 0.7864, 0.3997, 0.7819, 0.4621, 0.8028, 0.4638, 0.8011, 0.3997, 0.8028, 0.3529, 0.8028, 0.4638, 0.7966, 0.4621, 0.8011, 0.4621, 0.7948, 0.4638, 0.8011, 0.3997, 0.7966, 0.4621, 0.7966, 0.4621, 0.7966, 0.4621, 0.8011, 0.3997, 0.0, 0.0, 0.0, 0.0, 0.0, 0.0, 0.8112, 0.3546, 0.8112, 0.3546, 0.8157, 0.3546, 0.7818, 0.417, 0.7818, 0.417, 0.7818, 0.3546, 0.8011, 0.3997, 0.8011, 0.3997, 0.8011, 0.4621, 0.0, 0.0, 0.0, 0.0, 0.0, 0.0, 0.8157, 0.3546, 0.8157, 0.3546, 0.8112, 0.417, 0.7818, 0.3546, 0.7818, 0.3546, 0.7863, 0.3546, 0.0, 0.0, 0.0, 0.0, 0.0, 0.0, 0.7965, 0.417, 0.7965, 0.417, 0.7965, 0.3546, 0.7863, 0.3546, 0.7863, 0.3546, 0.7818, 0.417, 0.0, 0.0, 0.0, 0.0, 0.0, 0.0, 0.7965, 0.3546, 0.7965, 0.3546, 0.801, 0.3546, 0.8158, 0.4621, 0.8158, 0.4621, 0.8113, 0.4621, 0.0, 0.0, 0.0, 0.0, 0.0, 0.0, 0.801, 0.3546, 0.801, 0.3546, 0.7965, 0.417, 0.8113, 0.4621, 0.8113, 0.4621, 0.8158, 0.3997, 0.0, 0.0, 0.0, 0.0, 0.0, 0.0, 0.7864, 0.4621, 0.7864, 0.4621, 0.7819, 0.4621, 0.0, 0.0, 0.0, 0.0, 0.0, 0.0, 0.8158, 0.3997, 0.8158, 0.3997, 0.8158, 0.4621, 0.0, 0.0, 0.0, 0.0, 0.0, 0.0, 0.7819, 0.4621, 0.7819, 0.4621, 0.7864, 0.3997, 0.8011, 0.4621, 0.8011, 0.4621, 0.7966, 0.4621, 0.8112, 0.417, 0.8112, 0.417, 0.8112, 0.3546, 0.7864, 0.3997, 0.7864, 0.3997, 0.7864, 0.4621, 0.8162, 0.345, 0.8162, 0.345, 0.8109, 0.345, 0.0, 0.0, 0.0, 0.0, 0.0, 0.0, 0.772, 0.2367, 0.772, 0.2367, 0.7667, 0.3106, 0.0, 0.0, 0.0, 0.0, 0.0, 0.0, 0.8109, 0.345, 0.8109, 0.345, 0.8162, 0.2712, 0.0, 0.0, 0.0, 0.0, 0.0, 0.0, 0.7721, 0.345, 0.7721, 0.345, 0.7668, 0.345, 0.8162, 0.2712, 0.8162, 0.2712, 0.8162, 0.345, 0.0, 0.0, 0.0, 0.0, 0.0, 0.0, 0.7668, 0.345, 0.7668, 0.345, 0.7721, 0.2712, 0.0, 0.0, 0.0, 0.0, 0.0, 0.0, 0.7721, 0.2712, 0.7721, 0.2712, 0.7721, 0.345, 0.7814, 0.3106, 0.7814, 0.3106, 0.7814, 0.2367, 0.7814, 0.2367, 0.7814, 0.2367, 0.7867, 0.2367, 0.7961, 0.3106, 0.7961, 0.3106, 0.7961, 0.2367, 0.7867, 0.2367, 0.7867, 0.2367, 0.7814, 0.3106, 0.7961, 0.2367, 0.7961, 0.2367, 0.8014, 0.2367, 0.7868, 0.345, 0.7868, 0.345, 0.7815, 0.345, 0.8014, 0.2367, 0.8014, 0.2367, 0.7961, 0.3106, 0.0, 0.0, 0.0, 0.0, 0.0, 0.0, 0.7815, 0.345, 0.7815, 0.345, 0.7868, 0.2712, 0.8015, 0.345, 0.8015, 0.345, 0.7962, 0.345, 0.0, 0.0, 0.0, 0.0, 0.0, 0.0, 0.7868, 0.2712, 0.7868, 0.2712, 0.7868, 0.345, 0.7962, 0.345, 0.7962, 0.345, 0.8015, 0.2712, 0.8108, 0.3106, 0.8108, 0.3106, 0.8108, 0.2367, 0.8015, 0.2712, 0.8015, 0.2712, 0.8015, 0.345, 0.8108, 0.2367, 0.8108, 0.2367, 0.8161, 0.2367, 0.0, 0.0, 0.0, 0.0, 0.0, 0.0, 0.7667, 0.3106, 0.7667, 0.3106, 0.7667, 0.2367, 0.8161, 0.2367, 0.8161, 0.2367, 0.8108, 0.3106, 0.7667, 0.2367, 0.7667, 0.2367, 0.772, 0.2367, 0.8175, 0.2355, 0.8095, 0.3463, 0.8108, 0.3106, 0.8095, 0.2355, 0.8108, 0.2367, 0.8108, 0.3106, 0.8095, 0.2355, 0.8175, 0.2355, 0.8161, 0.2367, 0.7881, 0.2355, 0.7801, 0.3463, 0.7814, 0.3106, 0.7801, 0.2355, 0.7814, 0.2367, 0.7814, 0.3106, 0.7801, 0.2355, 0.7881, 0.2355, 0.7867, 0.2367, 0.7734, 0.2355, 0.7654, 0.3463, 0.7667, 0.3106, 0.7654, 0.2355, 0.7667, 0.2367, 0.7667, 0.3106, 0.7654, 0.2355, 0.7734, 0.2355, 0.772, 0.2367, 0.8028, 0.2355, 0.7948, 0.3463, 0.7961, 0.3106, 0.7948, 0.2355, 0.7961, 0.2367, 0.7961, 0.3106, 0.7948, 0.2355, 0.8028, 0.2355, 0.8014, 0.2367, 0.8175, 0.3463, 0.8162, 0.345, 0.8162, 0.2712, 0.8175, 0.3463, 0.8095, 0.3463, 0.8109, 0.345, 0.8095, 0.3463, 0.8175, 0.2355, 0.8162, 0.2712, 0.7881, 0.3463, 0.7868, 0.345, 0.7868, 0.2712, 0.7881, 0.3463, 0.7801, 0.3463, 0.7815, 0.345, 0.7801, 0.3463, 0.7881, 0.2355, 0.7868, 0.2712, 0.7734, 0.3463, 0.7721, 0.345, 0.7721, 0.2712, 0.7734, 0.3463, 0.7654, 0.3463, 0.7668, 0.345, 0.7654, 0.3463, 0.7734, 0.2355, 0.7721, 0.2712, 0.8028, 0.3463, 0.8015, 0.345, 0.8015, 0.2712, 0.8028, 0.3463, 0.7948, 0.3463, 0.7962, 0.345, 0.7948, 0.3463, 0.8028, 0.2355, 0.8015, 0.2712, 0.8175, 0.3529, 0.8095, 0.4638, 0.8112, 0.417, 0.8095, 0.3529, 0.8112, 0.3546, 0.8112, 0.417, 0.8095, 0.3529, 0.8175, 0.3529, 0.8157, 0.3546, 0.7881, 0.3529, 0.7801, 0.4638, 0.7818, 0.417, 0.7801, 0.3529, 0.7818, 0.3546, 0.7818, 0.417, 0.7801, 0.3529, 0.7881, 0.3529, 0.7863, 0.3546, 0.8028, 0.3529, 0.7948, 0.4638, 0.7965, 0.417, 0.7948, 0.3529, 0.7965, 0.3546, 0.7965, 0.417, 0.7948, 0.3529, 0.8028, 0.3529, 0.801, 0.3546, 0.8175, 0.4638, 0.8158, 0.4621, 0.8158, 0.3997, 0.8175, 0.4638, 0.8095, 0.4638, 0.8113, 0.4621, 0.8095, 0.4638, 0.8175, 0.3529, 0.8158, 0.3997, 0.7881, 0.4638, 0.7864, 0.4621, 0.7864, 0.3997, 0.7881, 0.4638, 0.7801, 0.4638, 0.7819, 0.4621, 0.7801, 0.4638, 0.7881, 0.3529, 0.7864, 0.3997, 0.8028, 0.4638, 0.8011, 0.4621, 0.8011, 0.3997, 0.8028, 0.4638, 0.7948, 0.4638, 0.7966, 0.4621, 0.7948, 0.4638, 0.8028, 0.3529, 0.8011, 0.3997])
me_cube.materials.append(mat_building1mat)
me_cube.update()

# ---- objects
ob_cube = bpy.data.objects.new('Cube', me_cube)

# ---- transforms, parenting, visibility, modifiers, constraints
ob_cube.location = (0.0, 0.0, 0.0)
ob_cube.scale = (1.0, 1.0, 3.172)
_m = ob_cube.modifiers.new('Mirror', 'MIRROR')
_m.use_axis = (True, True, True)

# ---- collection membership
col_collection.objects.link(ob_cube)

# ---- scene / render settings (as saved in the file)
scene.frame_start = 1; scene.frame_end = 250; scene.frame_set(39)
scene.render.engine = 'BLENDER_EEVEE_NEXT'
bpy.context.view_layer.update()

# ---- added for rendering (the .blend has no active camera and no usable light): camera, sun
cam_auto = bpy.data.cameras.new('AutoCamera')
cam_auto.lens = 50.0
cam_auto.sensor_width = 36.0
cam_auto.clip_end = 1000.0
ob_auto_camera = bpy.data.objects.new('AutoCamera', cam_auto)
scene.collection.objects.link(ob_auto_camera)
ob_auto_camera.location = (6.85638, -8.22765, 5.4851)
ob_auto_camera.rotation_euler = (1.09748, -7.21219e-08, 0.694738)
scene.camera = ob_auto_camera
light_auto_sun = bpy.data.lights.new('AutoSun', 'SUN')
light_auto_sun.energy = 3.0
light_auto_sun.angle = 0.0523599
ob_auto_sun = bpy.data.objects.new('AutoSun', light_auto_sun)
scene.collection.objects.link(ob_auto_sun)
ob_auto_sun.rotation_euler = (0.872665, 0.174533, 0.523599)
bpy.context.view_layer.update()
